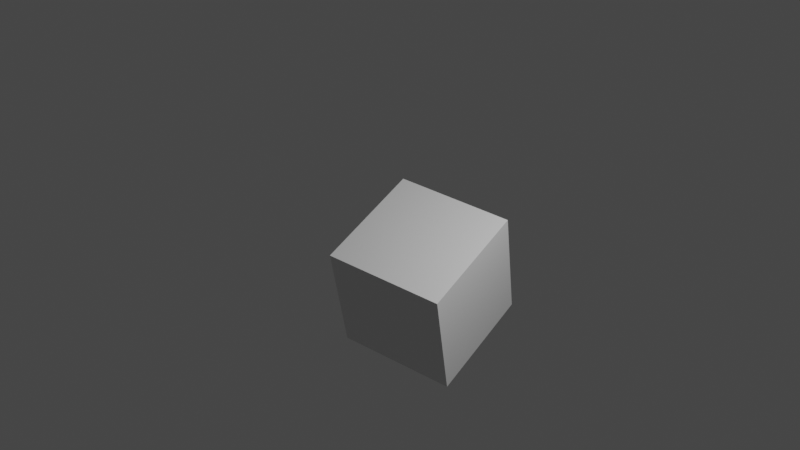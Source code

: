 # Source: test.blend  (saved by Blender 3.3.6; exported with 4.5.12 LTS)
import bpy
from mathutils import Matrix  # noqa: F401  (used for matrix-valued properties, if any)

bpy.ops.wm.read_factory_settings(use_empty=True)
scene = bpy.context.scene
scene.name = 'Scene'

# ---- collections
col_collection = bpy.data.collections.new('Collection'); scene.collection.children.link(col_collection)

# ---- materials (node trees are filled in below, after node groups)
mat_material = bpy.data.materials.new('Material')
mat_material.alpha_threshold = 0.0
mat_material.use_transparent_shadow = False
mat_material.roughness = 0.5
mat_material.line_color = (0.0, 0.0, 0.0, 1.0)

# ---- material node trees
mat_material.use_nodes = True; mat_material.node_tree.nodes.clear()
_N = mat_material.node_tree.nodes; _L = mat_material.node_tree.links
n0 = _N.new('ShaderNodeOutputMaterial'); n0.name = 'Material Output'; n0.location = (300, 300)
n1 = _N.new('ShaderNodeBsdfPrincipled'); n1.name = 'Principled BSDF'; n1.location = (10, 300)
n1.distribution = 'GGX'
n1.subsurface_method = 'RANDOM_WALK_SKIN'
n1.inputs[3].default_value = 1.45
n1.inputs[27].default_value = (0.0, 0.0, 0.0, 1.0)
n1.inputs[28].default_value = 1.0
_L.new(n1.outputs[0], n0.inputs[0])
n0.is_active_output = True

# ---- world
world_world = bpy.data.worlds.new('World'); scene.world = world_world
world_world.use_nodes = True; world_world.node_tree.nodes.clear()
_N = world_world.node_tree.nodes; _L = world_world.node_tree.links
n0 = _N.new('ShaderNodeOutputWorld'); n0.name = 'World Output'; n0.location = (300, 300)
n1 = _N.new('ShaderNodeBackground'); n1.name = 'Background'; n1.location = (10, 300)
n1.inputs[0].default_value = (0.05088, 0.05088, 0.05088, 1.0)
_L.new(n1.outputs[0], n0.inputs[0])
n0.is_active_output = True
world_world.color = (0.05088, 0.05088, 0.05088)
world_world.use_sun_shadow = False
world_world.sun_shadow_jitter_overblur = 0.0

# ---- cameras
cam_camera = bpy.data.cameras.new('Camera')
cam_camera.clip_end = 100.0
cam_camera.ortho_scale = 7.314

# ---- lights
light_light = bpy.data.lights.new('Light', 'POINT')
light_light.transmission_factor = 0.0
light_light.energy = 1000.0
light_light.shadow_soft_size = 0.1
light_light.shadow_maximum_resolution = 0.006
light_light.use_absolute_resolution = True

# ---- meshes
me_cube = bpy.data.meshes.new('Cube')
me_cube.from_pydata([(1.0, 1.0, 1.0), (1.0, 1.0, -1.0), (1.0, -1.0, 1.0), (1.0, -1.0, -1.0), (-1.0, 1.0, 1.0), (-1.0, 1.0, -1.0), (-1.0, -1.0, 1.0), (-1.0, -1.0, -1.0)], [], [(0, 4, 6, 2), (3, 2, 6, 7), (7, 6, 4, 5), (5, 1, 3, 7), (1, 0, 2, 3), (5, 4, 0, 1)])
_uv = me_cube.uv_layers.new(name='UVMap')
_uv.uv.foreach_set('vector', [0.625, 0.5, 0.875, 0.5, 0.875, 0.75, 0.625, 0.75, 0.375, 0.75, 0.625, 0.75, 0.625, 1.0, 0.375, 1.0, 0.375, 0.0, 0.625, 0.0, 0.625, 0.25, 0.375, 0.25, 0.125, 0.5, 0.375, 0.5, 0.375, 0.75, 0.125, 0.75, 0.375, 0.5, 0.625, 0.5, 0.625, 0.75, 0.375, 0.75, 0.375, 0.25, 0.625, 0.25, 0.625, 0.5, 0.375, 0.5])
me_cube.materials.append(mat_material)
me_cube.use_mirror_vertex_groups = False
me_cube.update()

# ---- objects
ob_cube = bpy.data.objects.new('Cube', me_cube)
ob_light = bpy.data.objects.new('Light', light_light)
ob_camera = bpy.data.objects.new('Camera', cam_camera)
ob_empty = bpy.data.objects.new('Empty', None)

# ---- transforms, parenting, visibility, modifiers, constraints
ob_cube.location = (0.0, 0.0, 0.0)
ob_cube.lock_rotations_4d = False
ob_cube.empty_display_type = 'ARROWS'
ob_cube.lineart.crease_threshold = 0.0
ob_light.location = (4.076, 1.005, 5.904)
ob_light.rotation_euler = (0.6503, 0.05522, 1.866)
ob_light.lock_rotations_4d = False
ob_light.empty_display_type = 'ARROWS'
ob_light.color = (0.0, 0.0, 0.0, 0.0)
ob_light.lineart.crease_threshold = 0.0
ob_camera.location = (7.748, -9.427, 13.26)
ob_camera.rotation_euler = (0.7916, 0.1019, 0.6098)
ob_camera.lock_rotations_4d = False
ob_camera.empty_display_type = 'ARROWS'
ob_camera.color = (0.0, 0.0, 0.0, 0.0)
ob_camera.display_type = 'WIRE'
ob_camera.lineart.crease_threshold = 0.0
ob_empty.location = (0.0, 0.0, 0.0)
ob_empty.empty_display_type = 'CUBE'

# ---- collection membership
col_collection.objects.link(ob_cube)
col_collection.objects.link(ob_light)
col_collection.objects.link(ob_camera)
col_collection.objects.link(ob_empty)

# ---- scene / render settings (as saved in the file)
scene.camera = ob_camera
scene.frame_start = 1; scene.frame_end = 250; scene.frame_set(53)
scene.render.engine = 'BLENDER_EEVEE_NEXT'
scene.cycles.sampling_pattern = 'TABULATED_SOBOL'
scene.cycles.use_light_tree = False
scene.view_settings.view_transform = 'Filmic'
bpy.context.view_layer.update()
